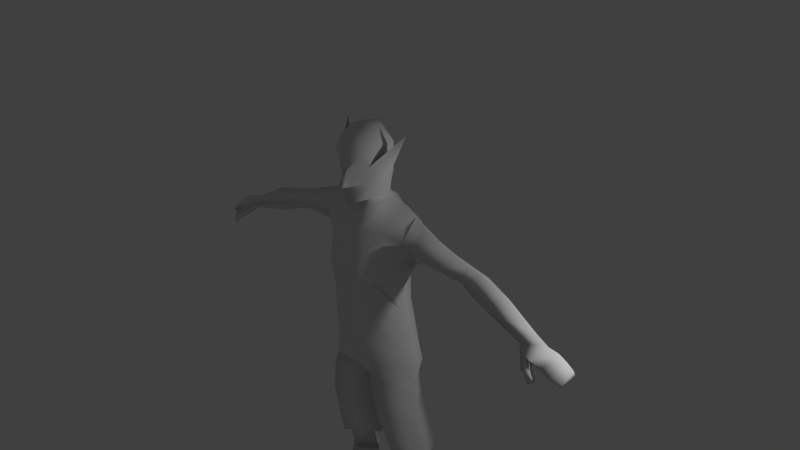 # Source: guardv2.blend  (saved by Blender 2.75.0; exported with 4.5.12 LTS)
import bpy
from mathutils import Matrix  # noqa: F401  (used for matrix-valued properties, if any)

bpy.ops.wm.read_factory_settings(use_empty=True)
scene = bpy.context.scene
scene.name = 'Scene'

# ---- collections
col_collection_1 = bpy.data.collections.new('Collection 1'); scene.collection.children.link(col_collection_1)

# ---- world
world_world = bpy.data.worlds.new('World'); scene.world = world_world
world_world.color = (0.05088, 0.05088, 0.05088)
world_world.use_sun_shadow = False
world_world.sun_shadow_jitter_overblur = 0.0
world_world.cycles.sampling_method = 'MANUAL'
world_world.cycles.sample_map_resolution = 256

# ---- cameras
cam_camera = bpy.data.cameras.new('Camera')
cam_camera.clip_end = 100.0
cam_camera.lens = 35.0
cam_camera.sensor_width = 32.0
cam_camera.sensor_height = 18.0
cam_camera.ortho_scale = 7.314
cam_camera.dof.focus_distance = 0.0
cam_camera.dof.aperture_fstop = 128.0

# ---- lights
light_lamp = bpy.data.lights.new('Lamp', 'POINT')
light_lamp.transmission_factor = 0.0
light_lamp.cutoff_distance = 30.0
light_lamp.energy = 100.0
light_lamp.shadow_buffer_clip_start = 1.001
light_lamp.shadow_soft_size = 0.1
light_lamp.shadow_maximum_resolution = 0.006
light_lamp.use_absolute_resolution = True
light_lamp.cycles.use_multiple_importance_sampling = False

# ---- meshes
me_circle = bpy.data.meshes.new('Circle')
me_circle.from_pydata([(0.3672, -0.3518, 3.817), (0.6242, -0.04083, 3.726), (0.5057, 0.2561, 3.747), (0.3465, -0.3671, 4.242), (0.5816, -0.05213, 4.104), (0.4652, 0.2137, 4.143), (0.2864, -0.4775, 4.677), (0.3419, -0.3095, 3.543), (0.6461, -0.03549, 3.504), (0.5688, 0.2012, 3.527), (0.1507, -0.4393, 4.986), (0.7008, 0.0941, 4.783), (0.2849, -0.385, 4.985), (0.4069, 0.3951, 5.01), (0.6947, -0.1529, 5.137), (0.6519, 0.3115, 5.116), (0.6786, 0.1021, 5.407), (0.1448, -0.3183, 5.2), (0.3058, -0.2775, 5.193), (0.3355, 0.3833, 5.19), (0.2057, 0.1238, 5.502), (0.1254, -0.107, 5.436), (0.4861, -0.2539, 4.95), (0.4607, -0.2294, 5.199), (0.4836, 0.1538, 5.472), (0.5803, 0.294, 4.929), (0.5105, 0.3643, 5.198), (0.2071, 0.3508, 3.739), (0.1745, 0.2728, 4.149), (0.2351, 0.4007, 3.549), (0.436, 0.2388, 4.535), (0.1586, 0.3463, 4.609), (0.1688, 0.3997, 4.996), (0.1817, 0.4031, 5.197), (0.5823, -0.0321, 4.425), (0.1521, 0.2909, 5.489), (0.1991, 0.0265, 5.558), (0.1417, -0.1009, 5.545), (0.1133, 0.2083, 5.557), (0.8966, 0.09659, 4.806), (0.8874, -0.1657, 5.075), (0.9016, 0.3126, 5.066), (0.883, 0.04161, 5.337), (1.163, 0.1114, 4.802), (1.226, -0.109, 4.984), (1.196, 0.3061, 4.988), (1.191, 0.0425, 5.215), (1.519, 0.1694, 4.75), (1.55, -0.00441, 4.88), (1.511, 0.3205, 4.914), (1.54, 0.1073, 5.074), (1.675, 0.1654, 4.715), (1.717, -0.04512, 4.824), (1.703, 0.2858, 4.91), (1.717, 0.1102, 5.032), (2.021, 0.09988, 4.59), (2.047, -0.09912, 4.749), (2.052, 0.2578, 4.776), (2.063, 0.09743, 4.931), (2.546, -0.007422, 4.489), (2.518, -0.1101, 4.58), (2.561, 0.1399, 4.6), (2.541, 0.07559, 4.665), (2.755, -0.1493, 4.441), (2.748, -0.2282, 4.522), (2.791, 0.09187, 4.537), (2.774, 0.02686, 4.606), (2.984, -0.1648, 4.352), (3.005, -0.1708, 4.39), (3.011, 0.1378, 4.424), (3.005, 0.092, 4.484), (2.905, 0.08357, 4.541), (2.912, 0.1213, 4.487), (2.882, -0.1805, 4.454), (2.885, -0.1762, 4.41), (2.784, -0.2531, 4.432), (2.751, -0.1651, 4.418), (2.706, -0.3159, 4.428), (2.686, -0.196, 4.353), (3.077, -0.06052, 4.251), (3.104, -0.09331, 4.303), (3.114, 0.1284, 4.332), (3.098, 0.1113, 4.397), (2.815, -0.264, 4.377), (2.78, -0.1793, 4.327), (2.757, -0.2973, 4.346), (2.727, -0.2352, 4.318), (2.855, -0.2473, 4.3), (2.817, -0.1802, 4.283), (2.791, -0.294, 4.267), (2.769, -0.2422, 4.259), (0.3142, -0.3665, 3.212), (0.68, -0.03841, 3.265), (0.635, 0.2047, 3.273), (0.3051, 0.4436, 3.265), (0.06698, 0.005302, 2.978), (0.4343, -0.3547, 2.606), (0.7481, -0.02898, 2.538), (0.4674, 0.3606, 2.593), (0.08324, -0.02329, 2.8), (0.4139, 0.3776, 2.995), (0.1046, -0.02276, 2.522), (0.6931, 0.02567, 3.028), (0.3526, -0.386, 3.057), (0.5011, -0.1184, 1.75), (0.7127, 0.08734, 1.848), (0.5157, 0.403, 1.744), (0.3427, 0.07968, 1.729), (0.3259, -0.01079, 5.863), (0.5731, -0.02912, 1.493), (0.7622, 0.1974, 1.493), (0.6028, 0.4329, 1.513), (0.3094, 0.1908, 1.461), (0.2496, -0.2677, 5.821), (0.5886, 0.05468, 1.116), (0.795, 0.3054, 1.117), (0.6256, 0.533, 1.14), (0.3806, 0.2981, 1.079), (0.2086, 0.1777, 5.861), (0.3372, -0.03367, 6.044), (0.2736, -0.2766, 6.043), (0.2373, 0.1526, 6.08), (0.3082, -0.0676, 6.276), (0.2256, -0.3652, 6.189), (0.2389, 0.1568, 6.249), (0.2138, -0.1141, 6.429), (0.1676, -0.2971, 6.37), (0.1494, 0.05145, 6.451), (0.1521, 0.1904, 5.705), (0.2761, 0.00427, 5.672), (0.1748, -0.3053, 5.59), (0.06062, -0.4094, 5.765), (0.01283, -0.385, 5.97), (0.05426, -0.4734, 5.773), (0.4795, -0.3247, 4.529), (0.6032, -0.005964, 1.116), (0.8618, 0.2947, 1.104), (0.6694, 0.5812, 1.168), (0.3262, 0.2849, 1.079), (0.7555, 0.2097, 0.3912), (0.8585, 0.3593, 0.3916), (0.7143, 0.4794, 0.4046), (0.5394, 0.355, 0.3705), (0.7689, 0.03526, 0.2732), (0.8539, 0.2742, 0.1542), (0.7749, 0.5431, 0.1672), (0.6016, 0.3387, 0.1331), (0.7974, 0.02758, 0.0), (0.9094, 0.2264, 0.0), (0.7749, 0.5431, 0.0), (0.5824, 0.2794, 0.0), (0.7821, -0.345, 0.1538), (0.8539, -0.2363, 0.1542), (0.6564, -0.2894, 0.1331), (0.7821, -0.3834, 0.0), (0.9094, -0.2746, 0.0), (0.5824, -0.2894, 0.0), (0.0, 0.3652, 3.761), (0.0, -0.4644, 3.87), (0.0, 0.2947, 4.156), (0.0, -0.4951, 4.293), (0.0, -0.5328, 4.683), (0.0, 0.3985, 3.531), (0.0, -0.4115, 3.555), (0.0, -0.4582, 4.947), (0.0, 0.4043, 4.982), (0.0, -0.3546, 5.16), (0.0, 0.4229, 5.203), (0.0, -0.1943, 5.438), (0.0, 0.2894, 5.423), (0.0, 0.39, 4.596), (0.0, -0.1706, 5.482), (0.0, 0.2588, 5.548), (0.0, 0.4391, 3.352), (0.0, -0.3651, 3.251), (0.0, 0.06134, 2.973), (0.0, -0.4686, 5.738), (0.0, 0.3166, 5.874), (0.0, -0.4516, 5.962), (0.0, 0.3279, 6.072), (0.0, -0.4629, 6.105), (0.0, 0.2915, 6.263), (0.0, -0.409, 6.372), (0.0, 0.1682, 6.466), (0.0, -0.1298, 6.526), (0.0, 0.2826, 5.707), (0.0, -0.3984, 5.509), (0.0, -0.5226, 5.756), (0.3003, 0.4876, 3.272), (0.666, 0.2227, 3.281), (0.2226, 0.4399, 3.587), (0.5926, 0.2188, 3.562), (0.7159, -0.04689, 3.271), (0.3104, -0.4106, 3.213), (0.6783, -0.04366, 3.537), (0.341, -0.3474, 3.58), (0.0362, 0.001578, 2.953), (0.4435, -0.3976, 2.541), (0.7914, -0.03644, 2.466), (0.4802, 0.3955, 2.527), (0.05423, -0.03013, 2.756), (0.4209, 0.4143, 2.973), (0.07789, -0.02954, 2.448), (0.7304, 0.02416, 3.009), (0.3529, -0.4323, 3.042), (0.577, -0.1652, 1.59), (0.8386, 0.08928, 1.614), (0.5314, 0.6136, 1.582), (0.1778, 0.2138, 1.564), (0.0, 0.4376, 3.566), (0.0, -0.4605, 3.594), (0.0, 0.4826, 3.368), (0.0, -0.4091, 3.257), (0.0, 0.06371, 2.948), (0.5206, 0.09887, 6.404)], [], [(27, 28, 5, 2), (2, 5, 4, 1), (1, 4, 3, 0), (0, 3, 160, 158), (3, 6, 161, 160), (161, 6, 12, 10, 164), (27, 29, 162, 157), (1, 8, 9, 2), (0, 7, 8, 1), (158, 163, 7, 0), (28, 31, 30, 5), (4, 5, 30, 34), (170, 31, 28, 159), (10, 17, 166, 164), (12, 18, 17, 10), (22, 11, 14, 23), (32, 33, 19, 13), (13, 19, 26, 25), (24, 20, 18, 23), (17, 21, 168, 166), (17, 18, 20, 21), (16, 24, 23, 14), (12, 22, 23, 18), (25, 26, 15, 11), (15, 26, 24, 16), (19, 20, 24, 26), (35, 20, 19, 33), (169, 35, 33, 167), (165, 167, 33, 32), (165, 32, 31, 170), (30, 31, 32, 13), (2, 9, 29, 27), (157, 159, 28, 27), (35, 38, 36, 20), (169, 172, 38, 35), (20, 36, 37, 21), (21, 37, 171, 168), (16, 42, 41, 15), (14, 40, 42, 16), (15, 41, 39, 11), (11, 39, 40, 14), (42, 46, 45, 41), (40, 44, 46, 42), (41, 45, 43, 39), (39, 43, 44, 40), (46, 50, 49, 45), (44, 48, 50, 46), (45, 49, 47, 43), (43, 47, 48, 44), (50, 54, 53, 49), (48, 52, 54, 50), (49, 53, 51, 47), (47, 51, 52, 48), (54, 58, 57, 53), (52, 56, 58, 54), (53, 57, 55, 51), (51, 55, 56, 52), (58, 62, 61, 57), (56, 60, 62, 58), (57, 61, 59, 55), (55, 59, 60, 56), (62, 66, 65, 61), (60, 64, 66, 62), (61, 65, 63, 59), (63, 76, 78, 59), (66, 71, 72, 65), (65, 72, 74, 63), (72, 69, 67, 74), (73, 68, 70, 71), (64, 73, 71, 66), (63, 74, 73, 64), (74, 67, 68, 73), (71, 70, 69, 72), (78, 86, 85, 77), (60, 77, 75, 64), (64, 75, 76, 63), (59, 78, 77, 60), (68, 80, 82, 70), (67, 79, 80, 68), (70, 82, 81, 69), (69, 81, 79, 67), (81, 82, 80, 79), (86, 90, 89, 85), (75, 83, 84, 76), (77, 85, 83, 75), (76, 84, 86, 78), (90, 88, 87, 89), (83, 87, 88, 84), (85, 89, 87, 83), (84, 88, 90, 86), (29, 94, 173, 162), (9, 93, 94, 29), (8, 92, 93, 9), (7, 91, 92, 8), (163, 174, 91, 7), (94, 95, 175, 173), (91, 174, 175, 95), (95, 99, 103, 91), (94, 100, 99, 95), (92, 102, 93), (99, 101, 96, 103), (102, 97, 98, 100), (100, 98, 101, 99), (93, 102, 100, 94), (91, 103, 102, 92), (103, 96, 97, 102), (96, 104, 105, 97), (97, 105, 106, 98), (101, 107, 104, 96), (98, 106, 107, 101), (104, 109, 110, 105), (105, 110, 111, 106), (107, 112, 109, 104), (106, 111, 112, 107), (109, 114, 115, 110), (110, 115, 116, 111), (112, 117, 114, 109), (111, 116, 117, 112), (117, 116, 137, 138), (114, 117, 138, 135), (116, 115, 136, 137), (128, 118, 108, 129), (185, 177, 118, 128), (129, 108, 113, 130), (130, 113, 131, 176, 186), (118, 121, 119, 108), (177, 179, 121, 118), (113, 120, 132, 131), (121, 124, 122, 119), (179, 181, 124, 121), (119, 122, 123, 120), (120, 123, 180, 178, 132), (124, 127, 125, 122), (181, 183, 127, 124), (122, 125, 126, 123), (123, 126, 182, 180), (183, 184, 127), (127, 184, 125), (126, 184, 182), (125, 184, 126), (37, 130, 186, 171), (36, 129, 130, 37), (172, 185, 128, 38), (38, 128, 129, 36), (133, 131, 132), (133, 132, 178, 187), (131, 133, 187, 176), (25, 11, 34, 30, 13), (6, 134, 22, 12), (11, 22, 134, 34), (3, 4, 34, 134, 6), (115, 114, 135, 136), (135, 139, 140, 136), (136, 140, 141, 137), (138, 142, 139, 135), (137, 141, 142, 138), (139, 143, 144, 140), (140, 144, 145, 141), (142, 146, 143, 139), (141, 145, 146, 142), (144, 152, 155, 148), (144, 148, 149, 145), (150, 156, 153, 146), (145, 149, 150, 146), (151, 154, 155, 152), (153, 156, 154, 151), (148, 155, 154, 147), (147, 154, 156, 150), (143, 151, 152, 144), (146, 153, 151, 143), (150, 149, 148, 147), (194, 192, 189, 191), (191, 189, 188, 190), (195, 193, 192, 194), (190, 188, 211, 209), (210, 212, 193, 195), (188, 196, 213, 211), (193, 212, 213, 196), (196, 200, 204, 193), (188, 201, 200, 196), (192, 203, 189), (200, 202, 197, 204), (203, 198, 199, 201), (201, 199, 202, 200), (189, 203, 201, 188), (193, 204, 203, 192), (204, 197, 198, 203), (197, 205, 206, 198), (198, 206, 207, 199), (202, 208, 205, 197), (199, 207, 208, 202), (209, 157, 27, 190), (190, 27, 2, 191), (191, 2, 1, 194), (194, 1, 0, 195), (195, 0, 158, 210), (113, 214, 120), (214, 113, 108), (214, 119, 120), (108, 119, 214)])
me_circle.polygons.foreach_set('use_smooth', [True] * 200)
me_circle.use_remesh_preserve_volume = False
me_circle.use_remesh_preserve_attributes = False
me_circle.use_mirror_vertex_groups = False
me_circle.update()

# ---- objects
ob_circle = bpy.data.objects.new('Circle', me_circle)
ob_lamp = bpy.data.objects.new('Lamp', light_lamp)
ob_camera = bpy.data.objects.new('Camera', cam_camera)

# ---- transforms, parenting, visibility, modifiers, constraints
ob_circle.location = (0.0, 0.0, 0.0)
ob_circle.lineart.crease_threshold = 0.0
_vg = ob_circle.vertex_groups.new(name='Bone')
_vg = ob_circle.vertex_groups.new(name='Bone.001')
_vg = ob_circle.vertex_groups.new(name='Bone.002')
_vg = ob_circle.vertex_groups.new(name='Bone.003')
_vg = ob_circle.vertex_groups.new(name='Bone.004')
_vg = ob_circle.vertex_groups.new(name='Bone.002_L')
_vg = ob_circle.vertex_groups.new(name='Bone.002_L.001')
_vg = ob_circle.vertex_groups.new(name='Bone.002_L.002')
_vg = ob_circle.vertex_groups.new(name='Bone.002_L.003')
_vg = ob_circle.vertex_groups.new(name='Bone.002_L.004')
_vg = ob_circle.vertex_groups.new(name='Bone.002_L.005')
_vg = ob_circle.vertex_groups.new(name='Bone.002_R')
_vg = ob_circle.vertex_groups.new(name='Bone.002_R.001')
_vg = ob_circle.vertex_groups.new(name='Bone.002_R.002')
_vg = ob_circle.vertex_groups.new(name='Bone.002_R.003')
_vg = ob_circle.vertex_groups.new(name='Bone.002_R.004')
_vg = ob_circle.vertex_groups.new(name='Bone.002_R.005')
_vg = ob_circle.vertex_groups.new(name='Bone_L')
_vg = ob_circle.vertex_groups.new(name='Bone_L.001')
_vg = ob_circle.vertex_groups.new(name='Bone_L.002')
_vg = ob_circle.vertex_groups.new(name='Bone_L.003')
_vg = ob_circle.vertex_groups.new(name='Bone_R')
_vg = ob_circle.vertex_groups.new(name='Bone_R.001')
_vg = ob_circle.vertex_groups.new(name='Bone_R.002')
_vg = ob_circle.vertex_groups.new(name='Bone_R.003')
_vg = ob_circle.vertex_groups.new(name='stomach')
_vg = ob_circle.vertex_groups.new(name='chest')
_vg = ob_circle.vertex_groups.new(name='head')
_vg = ob_circle.vertex_groups.new(name='upperarm.L')
_vg = ob_circle.vertex_groups.new(name='lowerarm.L')
_vg = ob_circle.vertex_groups.new(name='upperleg.L')
_vg = ob_circle.vertex_groups.new(name='lowerleg.L')
_vg = ob_circle.vertex_groups.new(name='foot.L')
_vg = ob_circle.vertex_groups.new(name='upperarm.R')
_vg = ob_circle.vertex_groups.new(name='lowerarm.R')
_vg = ob_circle.vertex_groups.new(name='upperleg.R')
_vg = ob_circle.vertex_groups.new(name='lowerleg.R')
_vg = ob_circle.vertex_groups.new(name='foot.R')
_m = ob_circle.modifiers.new('Mirror', 'MIRROR')
_m.use_clip = True
ob_lamp.location = (4.076, 1.005, 5.904)
ob_lamp.rotation_euler = (0.6503, 0.05522, 1.866)
ob_lamp.lock_rotations_4d = False
ob_lamp.empty_display_type = 'ARROWS'
ob_lamp.color = (0.0, 0.0, 0.0, 0.0)
ob_lamp.lineart.crease_threshold = 0.0
ob_camera.location = (7.481, -6.508, 10.02)
ob_camera.rotation_euler = (1.109, 0.01082, 0.8149)
ob_camera.lock_rotations_4d = False
ob_camera.empty_display_type = 'ARROWS'
ob_camera.color = (0.0, 0.0, 0.0, 0.0)
ob_camera.display_type = 'WIRE'
ob_camera.lineart.crease_threshold = 0.0

# ---- collection membership
col_collection_1.objects.link(ob_circle)
col_collection_1.objects.link(ob_lamp)
col_collection_1.objects.link(ob_camera)

# ---- scene / render settings (as saved in the file)
scene.camera = ob_camera
scene.frame_start = 1; scene.frame_end = 16; scene.frame_set(3)
scene.render.engine = 'BLENDER_EEVEE_NEXT'
scene.render.resolution_percentage = 50
scene.render.dither_intensity = 0.0
scene.cycles.use_denoising = False
scene.cycles.samples = 10
scene.cycles.sampling_pattern = 'TABULATED_SOBOL'
scene.cycles.light_sampling_threshold = 0.0
scene.cycles.use_adaptive_sampling = False
scene.cycles.use_light_tree = False
scene.cycles.blur_glossy = 0.0
scene.cycles.volume_bounces = 1
scene.cycles.pixel_filter_type = 'GAUSSIAN'
scene.cycles.sample_clamp_indirect = 0.0
scene.view_settings.view_transform = 'Standard'
bpy.context.view_layer.update()
